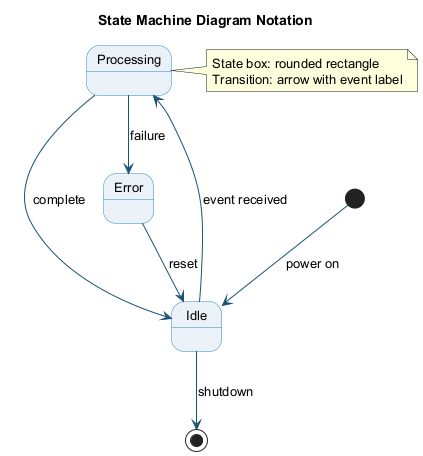

The diagram above was rendered by PlantUML. Its source (embedded in the PNG):
@startuml state-machine-notation
skinparam backgroundColor transparent
skinparam defaultFontSize 13
skinparam shadowing false
skinparam StateBorderColor #2e86c1
skinparam StateBackgroundColor #eaf2f8
skinparam ArrowColor #1a5276

title State Machine Diagram Notation

[*] --> Idle : power on

state Idle {
}

Idle --> Processing : event received
Processing --> Idle : complete
Processing --> Error : failure

state Error {
}

Error --> Idle : reset
Idle --> [*] : shutdown

note right of Processing
  State box: rounded rectangle
  Transition: arrow with event label
end note

@enduml